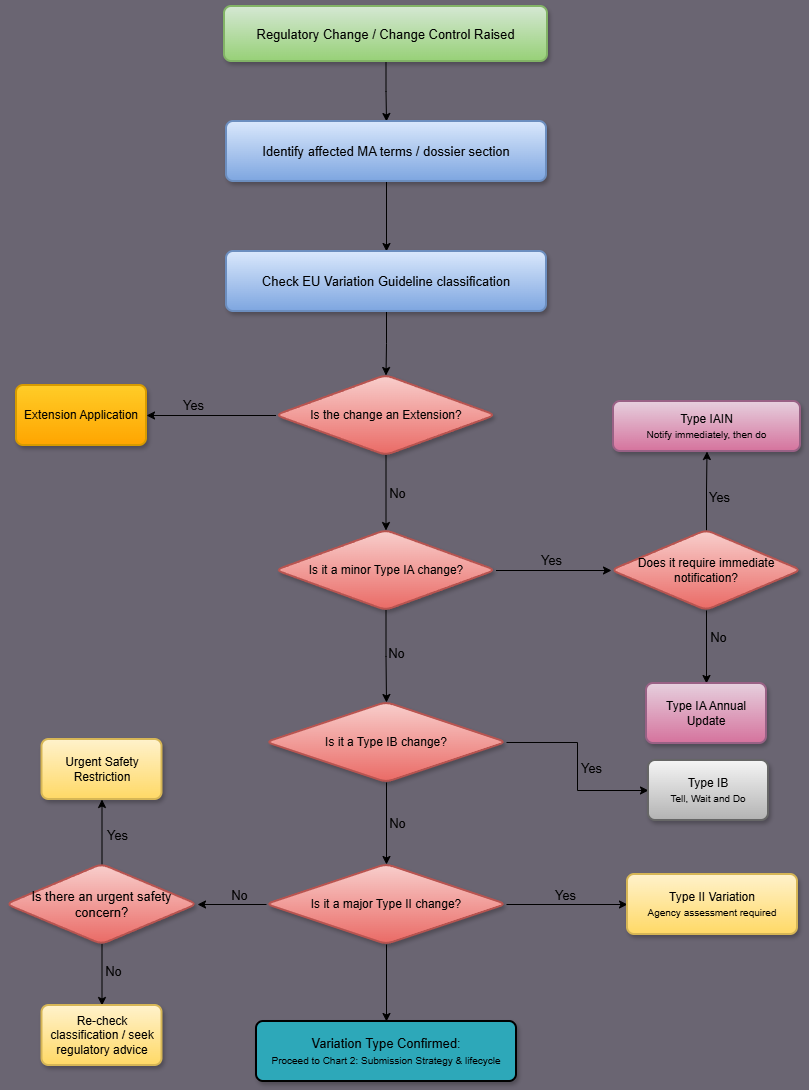

The diagram above was exported from draw.io. Its source (the exported page's mxGraphModel, read from the mxfile embedded in the PNG):
<mxGraphModel dx="1414" dy="1912" grid="0" gridSize="10" guides="1" tooltips="1" connect="1" arrows="1" fold="1" page="1" pageScale="1" pageWidth="827" pageHeight="1169" background="light-dark(#6a6572, #121212)" math="0" shadow="0">
  <root>
    <mxCell id="0" />
    <mxCell id="1" parent="0" />
    <mxCell id="D4Z_yO4B117Lg6m3AX26-5" edge="1" parent="1" source="D4Z_yO4B117Lg6m3AX26-1" style="edgeStyle=orthogonalEdgeStyle;rounded=0;orthogonalLoop=1;jettySize=auto;html=1;" target="D4Z_yO4B117Lg6m3AX26-4" value="">
      <mxGeometry relative="1" as="geometry" />
    </mxCell>
    <mxCell id="D4Z_yO4B117Lg6m3AX26-1" parent="1" style="rounded=1;whiteSpace=wrap;html=1;absoluteArcSize=1;arcSize=14;strokeWidth=2;fontSize=13;labelBackgroundColor=none;fillColor=#d5e8d4;gradientColor=#97d077;shadow=1;glass=0;strokeColor=#82b366;" value="Regulatory Change / Change Control Raised" vertex="1">
      <mxGeometry height="55" width="323" x="238" y="-1125" as="geometry" />
    </mxCell>
    <mxCell id="D4Z_yO4B117Lg6m3AX26-7" edge="1" parent="1" source="D4Z_yO4B117Lg6m3AX26-4" style="edgeStyle=orthogonalEdgeStyle;rounded=0;orthogonalLoop=1;jettySize=auto;html=1;" target="D4Z_yO4B117Lg6m3AX26-6" value="">
      <mxGeometry relative="1" as="geometry" />
    </mxCell>
    <mxCell id="D4Z_yO4B117Lg6m3AX26-4" parent="1" style="rounded=1;whiteSpace=wrap;html=1;absoluteArcSize=1;arcSize=14;strokeWidth=2;fontSize=13;strokeColor=#6c8ebf;align=center;verticalAlign=middle;fontFamily=Helvetica;labelBackgroundColor=none;fillColor=#dae8fc;gradientColor=#7ea6e0;shadow=1;" value="Identify affected MA terms / dossier section" vertex="1">
      <mxGeometry height="60" width="320" x="240" y="-1010" as="geometry" />
    </mxCell>
    <mxCell id="D4Z_yO4B117Lg6m3AX26-9" edge="1" parent="1" source="D4Z_yO4B117Lg6m3AX26-6" style="edgeStyle=orthogonalEdgeStyle;rounded=0;orthogonalLoop=1;jettySize=auto;html=1;" target="D4Z_yO4B117Lg6m3AX26-8" value="">
      <mxGeometry relative="1" as="geometry" />
    </mxCell>
    <mxCell id="D4Z_yO4B117Lg6m3AX26-6" parent="1" style="rounded=1;whiteSpace=wrap;html=1;absoluteArcSize=1;arcSize=14;strokeWidth=2;fontSize=13;strokeColor=#6c8ebf;align=center;verticalAlign=middle;fontFamily=Helvetica;labelBackgroundColor=none;fillColor=#dae8fc;gradientColor=#7ea6e0;shadow=1;" value="Check EU Variation Guideline classification" vertex="1">
      <mxGeometry height="60" width="320" x="240" y="-880" as="geometry" />
    </mxCell>
    <mxCell id="D4Z_yO4B117Lg6m3AX26-11" edge="1" parent="1" source="D4Z_yO4B117Lg6m3AX26-8" style="edgeStyle=orthogonalEdgeStyle;rounded=0;orthogonalLoop=1;jettySize=auto;html=1;" target="D4Z_yO4B117Lg6m3AX26-10" value="">
      <mxGeometry relative="1" as="geometry" />
    </mxCell>
    <mxCell id="D4Z_yO4B117Lg6m3AX26-39" connectable="0" parent="D4Z_yO4B117Lg6m3AX26-11" style="edgeLabel;html=1;align=center;verticalAlign=middle;resizable=0;points=[];labelBackgroundColor=none;fontSize=13;" value="Yes" vertex="1">
      <mxGeometry relative="1" x="0.2769" y="-1" as="geometry">
        <mxPoint y="-10" as="offset" />
      </mxGeometry>
    </mxCell>
    <mxCell id="D4Z_yO4B117Lg6m3AX26-15" edge="1" parent="1" source="D4Z_yO4B117Lg6m3AX26-8" style="edgeStyle=orthogonalEdgeStyle;rounded=0;orthogonalLoop=1;jettySize=auto;html=1;" target="D4Z_yO4B117Lg6m3AX26-14" value="">
      <mxGeometry relative="1" as="geometry" />
    </mxCell>
    <mxCell id="D4Z_yO4B117Lg6m3AX26-40" connectable="0" parent="D4Z_yO4B117Lg6m3AX26-15" style="edgeLabel;html=1;align=center;verticalAlign=middle;resizable=0;points=[];labelBackgroundColor=none;fontSize=13;" value="No" vertex="1">
      <mxGeometry relative="1" x="0.2" as="geometry">
        <mxPoint x="11" y="-8" as="offset" />
      </mxGeometry>
    </mxCell>
    <mxCell id="D4Z_yO4B117Lg6m3AX26-8" parent="1" style="rhombus;whiteSpace=wrap;html=1;rounded=1;absoluteArcSize=1;arcSize=14;strokeWidth=2;fillColor=#f8cecc;shadow=1;gradientColor=#ea6b66;strokeColor=#b85450;" value="Is the change an Extension?" vertex="1">
      <mxGeometry height="80" width="220" x="289.5" y="-756" as="geometry" />
    </mxCell>
    <mxCell id="D4Z_yO4B117Lg6m3AX26-10" parent="1" style="rounded=1;whiteSpace=wrap;html=1;absoluteArcSize=1;arcSize=14;strokeWidth=2;fillColor=#ffcd28;shadow=1;gradientColor=#ffa500;strokeColor=#d79b00;" value="Extension Application" vertex="1">
      <mxGeometry height="60" width="130" x="30" y="-746" as="geometry" />
    </mxCell>
    <mxCell id="D4Z_yO4B117Lg6m3AX26-17" edge="1" parent="1" source="D4Z_yO4B117Lg6m3AX26-14" style="edgeStyle=orthogonalEdgeStyle;rounded=0;orthogonalLoop=1;jettySize=auto;html=1;" target="D4Z_yO4B117Lg6m3AX26-16" value="">
      <mxGeometry relative="1" as="geometry" />
    </mxCell>
    <mxCell id="D4Z_yO4B117Lg6m3AX26-41" connectable="0" parent="D4Z_yO4B117Lg6m3AX26-17" style="edgeLabel;html=1;align=center;verticalAlign=middle;resizable=0;points=[];fontSize=13;labelBackgroundColor=none;" value="Yes" vertex="1">
      <mxGeometry relative="1" x="-0.0435" y="1" as="geometry">
        <mxPoint y="-10" as="offset" />
      </mxGeometry>
    </mxCell>
    <mxCell id="D4Z_yO4B117Lg6m3AX26-23" edge="1" parent="1" source="D4Z_yO4B117Lg6m3AX26-14" style="edgeStyle=orthogonalEdgeStyle;rounded=0;orthogonalLoop=1;jettySize=auto;html=1;" target="D4Z_yO4B117Lg6m3AX26-22" value="">
      <mxGeometry relative="1" as="geometry" />
    </mxCell>
    <mxCell id="D4Z_yO4B117Lg6m3AX26-46" connectable="0" parent="D4Z_yO4B117Lg6m3AX26-23" style="edgeLabel;html=1;align=center;verticalAlign=middle;resizable=0;points=[];fontSize=13;labelBackgroundColor=none;" value="No" vertex="1">
      <mxGeometry relative="1" x="-0.1" as="geometry">
        <mxPoint x="10" as="offset" />
      </mxGeometry>
    </mxCell>
    <mxCell id="D4Z_yO4B117Lg6m3AX26-14" parent="1" style="rhombus;whiteSpace=wrap;html=1;rounded=1;absoluteArcSize=1;arcSize=14;strokeWidth=2;strokeColor=#b85450;align=center;verticalAlign=middle;fontFamily=Helvetica;fontSize=12;fillColor=#f8cecc;shadow=1;gradientColor=#ea6b66;" value="Is it a minor Type IA change?" vertex="1">
      <mxGeometry height="80" width="220" x="289.5" y="-601" as="geometry" />
    </mxCell>
    <mxCell id="D4Z_yO4B117Lg6m3AX26-19" edge="1" parent="1" source="D4Z_yO4B117Lg6m3AX26-16" style="edgeStyle=orthogonalEdgeStyle;rounded=0;orthogonalLoop=1;jettySize=auto;html=1;" target="D4Z_yO4B117Lg6m3AX26-18" value="">
      <mxGeometry relative="1" as="geometry" />
    </mxCell>
    <mxCell id="D4Z_yO4B117Lg6m3AX26-42" connectable="0" parent="D4Z_yO4B117Lg6m3AX26-19" style="edgeLabel;html=1;align=center;verticalAlign=middle;resizable=0;points=[];labelBackgroundColor=none;fontSize=13;" value="Yes" vertex="1">
      <mxGeometry relative="1" x="0.0727" y="1" as="geometry">
        <mxPoint x="13" y="9" as="offset" />
      </mxGeometry>
    </mxCell>
    <mxCell id="D4Z_yO4B117Lg6m3AX26-21" edge="1" parent="1" source="D4Z_yO4B117Lg6m3AX26-16" style="edgeStyle=orthogonalEdgeStyle;rounded=0;orthogonalLoop=1;jettySize=auto;html=1;" target="D4Z_yO4B117Lg6m3AX26-20" value="">
      <mxGeometry relative="1" as="geometry" />
    </mxCell>
    <mxCell id="D4Z_yO4B117Lg6m3AX26-44" connectable="0" parent="D4Z_yO4B117Lg6m3AX26-21" style="edgeLabel;html=1;align=center;verticalAlign=middle;resizable=0;points=[];labelBackgroundColor=none;fontSize=13;" value="No" vertex="1">
      <mxGeometry relative="1" x="-0.2857" y="1" as="geometry">
        <mxPoint x="10" as="offset" />
      </mxGeometry>
    </mxCell>
    <mxCell id="D4Z_yO4B117Lg6m3AX26-16" parent="1" style="rhombus;whiteSpace=wrap;html=1;rounded=1;absoluteArcSize=1;arcSize=14;strokeWidth=2;fillColor=#f8cecc;shadow=1;strokeColor=#b85450;align=center;verticalAlign=middle;fontFamily=Helvetica;fontSize=12;gradientColor=#ea6b66;" value="Does it require immediate notification?" vertex="1">
      <mxGeometry height="80" width="190" x="625" y="-601" as="geometry" />
    </mxCell>
    <mxCell id="D4Z_yO4B117Lg6m3AX26-18" parent="1" style="whiteSpace=wrap;html=1;rounded=1;absoluteArcSize=1;arcSize=14;strokeWidth=2;fillColor=#e6d0de;shadow=1;strokeColor=#996185;gradientColor=#d5739d;" value="Type IAIN&lt;br&gt;&lt;font style=&quot;font-size: 10px;&quot;&gt;Notify immediately, then do&lt;/font&gt;" vertex="1">
      <mxGeometry height="50" width="187" x="627" y="-730" as="geometry" />
    </mxCell>
    <mxCell id="D4Z_yO4B117Lg6m3AX26-20" parent="1" style="whiteSpace=wrap;html=1;rounded=1;absoluteArcSize=1;arcSize=14;strokeWidth=2;strokeColor=#996185;align=center;verticalAlign=middle;fontFamily=Helvetica;fontSize=12;fillColor=#e6d0de;shadow=1;gradientColor=#d5739d;" value="Type IA Annual Update" vertex="1">
      <mxGeometry height="60" width="120" x="660" y="-448" as="geometry" />
    </mxCell>
    <mxCell id="D4Z_yO4B117Lg6m3AX26-25" edge="1" parent="1" source="D4Z_yO4B117Lg6m3AX26-22" style="edgeStyle=orthogonalEdgeStyle;rounded=0;orthogonalLoop=1;jettySize=auto;html=1;" target="D4Z_yO4B117Lg6m3AX26-24" value="">
      <mxGeometry relative="1" as="geometry" />
    </mxCell>
    <mxCell id="D4Z_yO4B117Lg6m3AX26-45" connectable="0" parent="D4Z_yO4B117Lg6m3AX26-25" style="edgeLabel;html=1;align=center;verticalAlign=middle;resizable=0;points=[];labelBackgroundColor=none;fontSize=13;" value="Yes" vertex="1">
      <mxGeometry relative="1" x="-0.09" y="1" as="geometry">
        <mxPoint x="12" y="10" as="offset" />
      </mxGeometry>
    </mxCell>
    <mxCell id="D4Z_yO4B117Lg6m3AX26-27" edge="1" parent="1" source="D4Z_yO4B117Lg6m3AX26-22" style="edgeStyle=orthogonalEdgeStyle;rounded=0;orthogonalLoop=1;jettySize=auto;html=1;" target="D4Z_yO4B117Lg6m3AX26-26" value="">
      <mxGeometry relative="1" as="geometry" />
    </mxCell>
    <mxCell id="D4Z_yO4B117Lg6m3AX26-47" connectable="0" parent="D4Z_yO4B117Lg6m3AX26-27" style="edgeLabel;html=1;align=center;verticalAlign=middle;resizable=0;points=[];labelBackgroundColor=none;fontSize=13;" value="No" vertex="1">
      <mxGeometry relative="1" x="-0.0333" y="-2" as="geometry">
        <mxPoint x="12" as="offset" />
      </mxGeometry>
    </mxCell>
    <mxCell id="D4Z_yO4B117Lg6m3AX26-22" parent="1" style="rhombus;whiteSpace=wrap;html=1;rounded=1;absoluteArcSize=1;arcSize=14;strokeWidth=2;strokeColor=#b85450;align=center;verticalAlign=middle;fontFamily=Helvetica;fontSize=12;fillColor=#f8cecc;shadow=1;gradientColor=#ea6b66;" value="Is it a Type IB change?" vertex="1">
      <mxGeometry height="80" width="240" x="280" y="-429" as="geometry" />
    </mxCell>
    <mxCell id="D4Z_yO4B117Lg6m3AX26-24" parent="1" style="whiteSpace=wrap;html=1;rounded=1;absoluteArcSize=1;arcSize=14;strokeWidth=2;fillColor=#f5f5f5;shadow=1;strokeColor=#666666;gradientColor=#b3b3b3;" value="Type IB&lt;br&gt;&lt;font style=&quot;font-size: 10px;&quot;&gt;Tell, Wait and Do&lt;/font&gt;" vertex="1">
      <mxGeometry height="60" width="120" x="662" y="-371" as="geometry" />
    </mxCell>
    <mxCell id="D4Z_yO4B117Lg6m3AX26-29" edge="1" parent="1" source="D4Z_yO4B117Lg6m3AX26-26" style="edgeStyle=orthogonalEdgeStyle;rounded=0;orthogonalLoop=1;jettySize=auto;html=1;" target="D4Z_yO4B117Lg6m3AX26-28" value="">
      <mxGeometry relative="1" as="geometry" />
    </mxCell>
    <mxCell id="D4Z_yO4B117Lg6m3AX26-48" connectable="0" parent="D4Z_yO4B117Lg6m3AX26-29" style="edgeLabel;html=1;align=center;verticalAlign=middle;resizable=0;points=[];labelBackgroundColor=none;fontSize=13;" value="Yes" vertex="1">
      <mxGeometry relative="1" x="-0.0333" y="1" as="geometry">
        <mxPoint y="-9" as="offset" />
      </mxGeometry>
    </mxCell>
    <mxCell id="D4Z_yO4B117Lg6m3AX26-37" edge="1" parent="1" source="D4Z_yO4B117Lg6m3AX26-26" style="edgeStyle=orthogonalEdgeStyle;rounded=0;orthogonalLoop=1;jettySize=auto;html=1;" target="D4Z_yO4B117Lg6m3AX26-36" value="">
      <mxGeometry relative="1" as="geometry" />
    </mxCell>
    <mxCell id="gIjJU1H3O0sayb_wpcwA-2" edge="1" parent="1" source="D4Z_yO4B117Lg6m3AX26-26" style="edgeStyle=orthogonalEdgeStyle;rounded=0;orthogonalLoop=1;jettySize=auto;html=1;" target="gIjJU1H3O0sayb_wpcwA-1" value="">
      <mxGeometry relative="1" as="geometry" />
    </mxCell>
    <mxCell id="gIjJU1H3O0sayb_wpcwA-7" connectable="0" parent="gIjJU1H3O0sayb_wpcwA-2" style="edgeLabel;html=1;align=center;verticalAlign=middle;resizable=0;points=[];labelBackgroundColor=none;fontSize=13;" value="No" vertex="1">
      <mxGeometry relative="1" x="-0.6522" y="-2" as="geometry">
        <mxPoint x="-16" y="-8" as="offset" />
      </mxGeometry>
    </mxCell>
    <mxCell id="D4Z_yO4B117Lg6m3AX26-26" parent="1" style="rhombus;whiteSpace=wrap;html=1;rounded=1;absoluteArcSize=1;arcSize=14;strokeWidth=2;strokeColor=#b85450;align=center;verticalAlign=middle;fontFamily=Helvetica;fontSize=12;fillColor=#f8cecc;shadow=1;gradientColor=#ea6b66;" value="Is it a major Type II change?" vertex="1">
      <mxGeometry height="80" width="240" x="280" y="-267" as="geometry" />
    </mxCell>
    <mxCell id="D4Z_yO4B117Lg6m3AX26-28" parent="1" style="whiteSpace=wrap;html=1;rounded=1;absoluteArcSize=1;arcSize=14;strokeWidth=2;fillColor=#fff2cc;shadow=1;gradientColor=#ffd966;strokeColor=#d6b656;" value="Type II Variation&lt;br&gt;&lt;font style=&quot;font-size: 10px;&quot;&gt;Agency assessment required&lt;/font&gt;" vertex="1">
      <mxGeometry height="60" width="170" x="641" y="-257" as="geometry" />
    </mxCell>
    <mxCell id="D4Z_yO4B117Lg6m3AX26-36" parent="1" style="whiteSpace=wrap;html=1;rounded=1;absoluteArcSize=1;arcSize=14;strokeWidth=2;strokeColor=default;align=center;verticalAlign=middle;fontFamily=Helvetica;fontSize=13;fontColor=default;labelBackgroundColor=none;fillColor=light-dark(#2da8b9, #ededed);gradientColor=none;shadow=1;" value="Variation Type Confirmed:&lt;br&gt;&lt;font style=&quot;font-size: 10px;&quot;&gt;Proceed to Chart 2: Submission Strategy &amp;amp; lifecycle&lt;/font&gt;" vertex="1">
      <mxGeometry height="60" width="260" x="270" y="-110" as="geometry" />
    </mxCell>
    <mxCell id="gIjJU1H3O0sayb_wpcwA-4" edge="1" parent="1" source="gIjJU1H3O0sayb_wpcwA-1" style="edgeStyle=orthogonalEdgeStyle;rounded=0;orthogonalLoop=1;jettySize=auto;html=1;" target="gIjJU1H3O0sayb_wpcwA-3" value="">
      <mxGeometry relative="1" as="geometry" />
    </mxCell>
    <mxCell id="gIjJU1H3O0sayb_wpcwA-8" connectable="0" parent="gIjJU1H3O0sayb_wpcwA-4" style="edgeLabel;html=1;align=center;verticalAlign=middle;resizable=0;points=[];labelBackgroundColor=none;fontSize=13;" value="Yes" vertex="1">
      <mxGeometry relative="1" x="0.0462" y="-1" as="geometry">
        <mxPoint x="14" y="4" as="offset" />
      </mxGeometry>
    </mxCell>
    <mxCell id="gIjJU1H3O0sayb_wpcwA-6" edge="1" parent="1" source="gIjJU1H3O0sayb_wpcwA-1" style="edgeStyle=orthogonalEdgeStyle;rounded=0;orthogonalLoop=1;jettySize=auto;html=1;" target="gIjJU1H3O0sayb_wpcwA-5" value="">
      <mxGeometry relative="1" as="geometry" />
    </mxCell>
    <mxCell id="gIjJU1H3O0sayb_wpcwA-9" connectable="0" parent="gIjJU1H3O0sayb_wpcwA-6" style="edgeLabel;html=1;align=center;verticalAlign=middle;resizable=0;points=[];labelBackgroundColor=none;fontSize=13;" value="No" vertex="1">
      <mxGeometry relative="1" x="-0.1475" as="geometry">
        <mxPoint x="11" as="offset" />
      </mxGeometry>
    </mxCell>
    <mxCell id="gIjJU1H3O0sayb_wpcwA-1" parent="1" style="rhombus;html=1;rounded=1;absoluteArcSize=1;arcSize=14;strokeWidth=2;strokeColor=#b85450;align=center;verticalAlign=middle;fontFamily=Helvetica;fontSize=13;fillColor=#f8cecc;shadow=1;gradientColor=#ea6b66;whiteSpace=wrap;" value="Is there an urgent safety concern?" vertex="1">
      <mxGeometry height="80" width="191" x="20" y="-267" as="geometry" />
    </mxCell>
    <mxCell id="gIjJU1H3O0sayb_wpcwA-3" parent="1" style="whiteSpace=wrap;html=1;fillColor=#fff2cc;strokeColor=#d6b656;rounded=1;absoluteArcSize=1;arcSize=14;strokeWidth=2;shadow=1;gradientColor=#ffd966;" value="Urgent Safety Restriction" vertex="1">
      <mxGeometry height="60" width="120" x="55.5" y="-392" as="geometry" />
    </mxCell>
    <mxCell id="gIjJU1H3O0sayb_wpcwA-5" parent="1" style="whiteSpace=wrap;html=1;fillColor=#fff2cc;strokeColor=#d6b656;rounded=1;absoluteArcSize=1;arcSize=14;strokeWidth=2;shadow=1;gradientColor=#ffd966;" value="Re-check classification / seek regulatory advice" vertex="1">
      <mxGeometry height="60" width="120" x="55.5" y="-126" as="geometry" />
    </mxCell>
  </root>
</mxGraphModel>